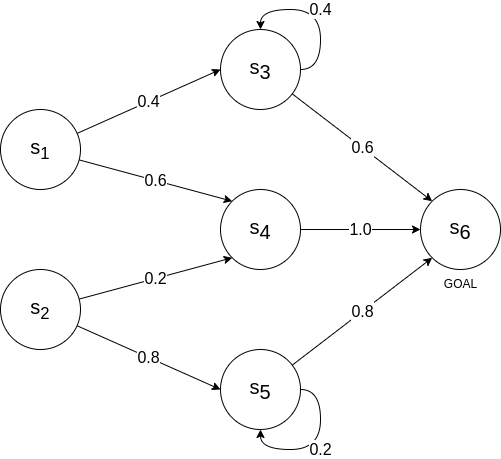

The diagram above was exported from draw.io. Its source (the exported page's mxGraphModel, read from the mxfile embedded in the PNG):
<mxGraphModel dx="1195" dy="638" grid="1" gridSize="10" guides="1" tooltips="1" connect="1" arrows="1" fold="1" page="1" pageScale="1" pageWidth="827" pageHeight="1169" math="0" shadow="0">
  <root>
    <mxCell id="0" />
    <mxCell id="1" parent="0" />
    <mxCell id="Xkus-M13yN8VX3ImMy9Z-5" value="0.8" style="rounded=0;orthogonalLoop=1;jettySize=auto;html=1;entryX=0;entryY=0.5;entryDx=0;entryDy=0;fontSize=16;" edge="1" parent="1" source="QizZAO1GFH5-bKkyOG-6-9" target="Xkus-M13yN8VX3ImMy9Z-2">
      <mxGeometry relative="1" as="geometry" />
    </mxCell>
    <mxCell id="Xkus-M13yN8VX3ImMy9Z-8" value="0.2" style="rounded=0;orthogonalLoop=1;jettySize=auto;html=1;entryX=0;entryY=1;entryDx=0;entryDy=0;fontSize=16;" edge="1" parent="1" source="QizZAO1GFH5-bKkyOG-6-9" target="Xkus-M13yN8VX3ImMy9Z-1">
      <mxGeometry relative="1" as="geometry" />
    </mxCell>
    <mxCell id="QizZAO1GFH5-bKkyOG-6-9" value="&lt;font style=&quot;font-size: 20px;&quot;&gt;s&lt;sub style=&quot;&quot;&gt;2&lt;/sub&gt;&lt;/font&gt;" style="ellipse;whiteSpace=wrap;html=1;aspect=fixed;" parent="1" vertex="1">
      <mxGeometry x="60" y="320" width="80" height="80" as="geometry" />
    </mxCell>
    <mxCell id="Xkus-M13yN8VX3ImMy9Z-6" value="0.4" style="rounded=0;orthogonalLoop=1;jettySize=auto;html=1;entryX=0;entryY=0.5;entryDx=0;entryDy=0;fontSize=16;" edge="1" parent="1" source="QizZAO1GFH5-bKkyOG-6-10" target="QizZAO1GFH5-bKkyOG-6-11">
      <mxGeometry relative="1" as="geometry" />
    </mxCell>
    <mxCell id="Xkus-M13yN8VX3ImMy9Z-7" value="0.6" style="rounded=0;orthogonalLoop=1;jettySize=auto;html=1;entryX=0;entryY=0;entryDx=0;entryDy=0;fontSize=16;" edge="1" parent="1" source="QizZAO1GFH5-bKkyOG-6-10" target="Xkus-M13yN8VX3ImMy9Z-1">
      <mxGeometry relative="1" as="geometry" />
    </mxCell>
    <mxCell id="QizZAO1GFH5-bKkyOG-6-10" value="&lt;font style=&quot;font-size: 20px;&quot;&gt;s&lt;sub style=&quot;&quot;&gt;1&lt;/sub&gt;&lt;/font&gt;" style="ellipse;whiteSpace=wrap;html=1;aspect=fixed;" parent="1" vertex="1">
      <mxGeometry x="60" y="160" width="80" height="80" as="geometry" />
    </mxCell>
    <mxCell id="Xkus-M13yN8VX3ImMy9Z-10" value="0.6" style="rounded=0;orthogonalLoop=1;jettySize=auto;html=1;entryX=0;entryY=0;entryDx=0;entryDy=0;fontSize=16;" edge="1" parent="1" source="QizZAO1GFH5-bKkyOG-6-11" target="Xkus-M13yN8VX3ImMy9Z-3">
      <mxGeometry relative="1" as="geometry" />
    </mxCell>
    <mxCell id="QizZAO1GFH5-bKkyOG-6-11" value="s&lt;sub style=&quot;font-size: 20px;&quot;&gt;3&lt;/sub&gt;" style="ellipse;whiteSpace=wrap;html=1;aspect=fixed;strokeWidth=1;fontSize=20;" parent="1" vertex="1">
      <mxGeometry x="280" y="80" width="80" height="80" as="geometry" />
    </mxCell>
    <mxCell id="Xkus-M13yN8VX3ImMy9Z-9" value="1.0" style="edgeStyle=orthogonalEdgeStyle;rounded=0;orthogonalLoop=1;jettySize=auto;html=1;entryX=0;entryY=0.5;entryDx=0;entryDy=0;fontSize=16;" edge="1" parent="1" source="Xkus-M13yN8VX3ImMy9Z-1" target="Xkus-M13yN8VX3ImMy9Z-3">
      <mxGeometry relative="1" as="geometry" />
    </mxCell>
    <mxCell id="Xkus-M13yN8VX3ImMy9Z-1" value="s&lt;sub style=&quot;font-size: 20px;&quot;&gt;4&lt;/sub&gt;" style="ellipse;whiteSpace=wrap;html=1;aspect=fixed;strokeWidth=1;fontSize=20;" vertex="1" parent="1">
      <mxGeometry x="280" y="240" width="80" height="80" as="geometry" />
    </mxCell>
    <mxCell id="Xkus-M13yN8VX3ImMy9Z-11" value="0.8" style="rounded=0;orthogonalLoop=1;jettySize=auto;html=1;entryX=0;entryY=1;entryDx=0;entryDy=0;fontSize=16;" edge="1" parent="1" source="Xkus-M13yN8VX3ImMy9Z-2" target="Xkus-M13yN8VX3ImMy9Z-3">
      <mxGeometry relative="1" as="geometry" />
    </mxCell>
    <mxCell id="Xkus-M13yN8VX3ImMy9Z-2" value="s&lt;sub style=&quot;font-size: 20px;&quot;&gt;5&lt;/sub&gt;" style="ellipse;whiteSpace=wrap;html=1;aspect=fixed;strokeWidth=1;fontSize=20;" vertex="1" parent="1">
      <mxGeometry x="280" y="400" width="80" height="80" as="geometry" />
    </mxCell>
    <mxCell id="Xkus-M13yN8VX3ImMy9Z-3" value="s&lt;sub style=&quot;font-size: 20px;&quot;&gt;6&lt;/sub&gt;" style="ellipse;whiteSpace=wrap;html=1;aspect=fixed;strokeWidth=1;fontSize=20;" vertex="1" parent="1">
      <mxGeometry x="480" y="240" width="80" height="80" as="geometry" />
    </mxCell>
    <mxCell id="Xkus-M13yN8VX3ImMy9Z-4" value="GOAL" style="text;html=1;align=center;verticalAlign=middle;resizable=0;points=[];autosize=1;strokeColor=none;fillColor=none;" vertex="1" parent="1">
      <mxGeometry x="490" y="320" width="60" height="30" as="geometry" />
    </mxCell>
    <mxCell id="Xkus-M13yN8VX3ImMy9Z-14" value="&lt;font style=&quot;font-size: 16px;&quot;&gt;0.2&lt;/font&gt;" style="edgeStyle=orthogonalEdgeStyle;rounded=0;orthogonalLoop=1;jettySize=auto;html=1;entryX=0.5;entryY=1;entryDx=0;entryDy=0;exitX=1;exitY=0.5;exitDx=0;exitDy=0;curved=1;" edge="1" parent="1" source="Xkus-M13yN8VX3ImMy9Z-2" target="Xkus-M13yN8VX3ImMy9Z-2">
      <mxGeometry relative="1" as="geometry" />
    </mxCell>
    <mxCell id="Xkus-M13yN8VX3ImMy9Z-17" value="0.4" style="edgeStyle=orthogonalEdgeStyle;rounded=0;orthogonalLoop=1;jettySize=auto;html=1;entryX=0.5;entryY=0;entryDx=0;entryDy=0;exitX=1;exitY=0.5;exitDx=0;exitDy=0;curved=1;strokeWidth=1;fontSize=16;" edge="1" parent="1" source="QizZAO1GFH5-bKkyOG-6-11" target="QizZAO1GFH5-bKkyOG-6-11">
      <mxGeometry relative="1" as="geometry">
        <Array as="points">
          <mxPoint x="380" y="120" />
          <mxPoint x="380" y="60" />
          <mxPoint x="320" y="60" />
        </Array>
      </mxGeometry>
    </mxCell>
  </root>
</mxGraphModel>